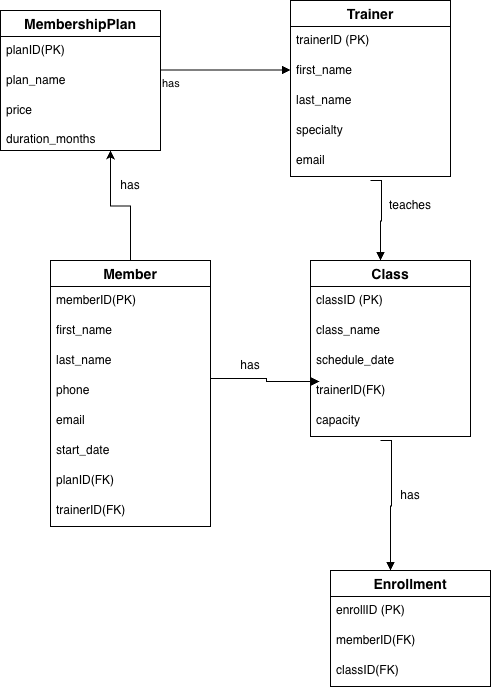

The diagram above was exported from draw.io. Its source (the exported page's mxGraphModel, read from the mxfile embedded in the PNG):
<mxGraphModel dx="946" dy="611" grid="1" gridSize="10" guides="1" tooltips="1" connect="1" arrows="1" fold="1" page="1" pageScale="1" pageWidth="850" pageHeight="1100" math="0" shadow="0">
  <root>
    <mxCell id="0" />
    <mxCell id="1" parent="0" />
    <mxCell id="Cc3-E-XWTueyaMXGln2s-1" parent="1" style="swimlane;fontStyle=1;childLayout=stackLayout;horizontal=1;startSize=26;horizontalStack=0;resizeParent=1;resizeParentMax=0;resizeLast=0;collapsible=1;marginBottom=0;align=center;fontSize=14;" value="MembershipPlan" vertex="1">
      <mxGeometry height="140" width="160" y="80" as="geometry" />
    </mxCell>
    <mxCell id="Cc3-E-XWTueyaMXGln2s-2" parent="Cc3-E-XWTueyaMXGln2s-1" style="text;strokeColor=none;fillColor=none;spacingLeft=4;spacingRight=4;overflow=hidden;rotatable=0;points=[[0,0.5],[1,0.5]];portConstraint=eastwest;fontSize=12;whiteSpace=wrap;html=1;" value="planID(PK)" vertex="1">
      <mxGeometry height="30" width="160" y="26" as="geometry" />
    </mxCell>
    <mxCell id="Cc3-E-XWTueyaMXGln2s-3" parent="Cc3-E-XWTueyaMXGln2s-1" style="text;strokeColor=none;fillColor=none;spacingLeft=4;spacingRight=4;overflow=hidden;rotatable=0;points=[[0,0.5],[1,0.5]];portConstraint=eastwest;fontSize=12;whiteSpace=wrap;html=1;" value="plan_name" vertex="1">
      <mxGeometry height="30" width="160" y="56" as="geometry" />
    </mxCell>
    <mxCell id="Cc3-E-XWTueyaMXGln2s-4" parent="Cc3-E-XWTueyaMXGln2s-1" style="text;strokeColor=none;fillColor=none;spacingLeft=4;spacingRight=4;overflow=hidden;rotatable=0;points=[[0,0.5],[1,0.5]];portConstraint=eastwest;fontSize=12;whiteSpace=wrap;html=1;" value="price&lt;div&gt;&lt;br&gt;&lt;/div&gt;&lt;div&gt;duration_months&lt;/div&gt;" vertex="1">
      <mxGeometry height="54" width="160" y="86" as="geometry" />
    </mxCell>
    <mxCell id="Cc3-E-XWTueyaMXGln2s-9" parent="1" style="swimlane;fontStyle=1;childLayout=stackLayout;horizontal=1;startSize=26;horizontalStack=0;resizeParent=1;resizeParentMax=0;resizeLast=0;collapsible=1;marginBottom=0;align=center;fontSize=14;" value="Trainer" vertex="1">
      <mxGeometry height="176" width="160" x="290" y="70" as="geometry" />
    </mxCell>
    <mxCell id="Cc3-E-XWTueyaMXGln2s-10" parent="Cc3-E-XWTueyaMXGln2s-9" style="text;strokeColor=none;fillColor=none;spacingLeft=4;spacingRight=4;overflow=hidden;rotatable=0;points=[[0,0.5],[1,0.5]];portConstraint=eastwest;fontSize=12;whiteSpace=wrap;html=1;" value="trainerID (PK)" vertex="1">
      <mxGeometry height="30" width="160" y="26" as="geometry" />
    </mxCell>
    <mxCell id="Cc3-E-XWTueyaMXGln2s-11" parent="Cc3-E-XWTueyaMXGln2s-9" style="text;strokeColor=none;fillColor=none;spacingLeft=4;spacingRight=4;overflow=hidden;rotatable=0;points=[[0,0.5],[1,0.5]];portConstraint=eastwest;fontSize=12;whiteSpace=wrap;html=1;" value="first_name&lt;span style=&quot;white-space: pre;&quot;&gt;&#09;&lt;/span&gt;&lt;span style=&quot;white-space: pre;&quot;&gt;&#09;&lt;/span&gt;&lt;span style=&quot;white-space: pre;&quot;&gt;&#09;&lt;/span&gt;&lt;span style=&quot;white-space: pre;&quot;&gt;&#09;&lt;/span&gt;&lt;span style=&quot;white-space: pre;&quot;&gt;&#09;&lt;/span&gt;" vertex="1">
      <mxGeometry height="30" width="160" y="56" as="geometry" />
    </mxCell>
    <mxCell id="Cc3-E-XWTueyaMXGln2s-12" parent="Cc3-E-XWTueyaMXGln2s-9" style="text;strokeColor=none;fillColor=none;spacingLeft=4;spacingRight=4;overflow=hidden;rotatable=0;points=[[0,0.5],[1,0.5]];portConstraint=eastwest;fontSize=12;whiteSpace=wrap;html=1;" value="last_name" vertex="1">
      <mxGeometry height="30" width="160" y="86" as="geometry" />
    </mxCell>
    <mxCell id="Cc3-E-XWTueyaMXGln2s-20" parent="Cc3-E-XWTueyaMXGln2s-9" style="text;strokeColor=none;fillColor=none;spacingLeft=4;spacingRight=4;overflow=hidden;rotatable=0;points=[[0,0.5],[1,0.5]];portConstraint=eastwest;fontSize=12;whiteSpace=wrap;html=1;" value="specialty" vertex="1">
      <mxGeometry height="30" width="160" y="116" as="geometry" />
    </mxCell>
    <mxCell id="Cc3-E-XWTueyaMXGln2s-21" parent="Cc3-E-XWTueyaMXGln2s-9" style="text;strokeColor=none;fillColor=none;spacingLeft=4;spacingRight=4;overflow=hidden;rotatable=0;points=[[0,0.5],[1,0.5]];portConstraint=eastwest;fontSize=12;whiteSpace=wrap;html=1;" value="email" vertex="1">
      <mxGeometry height="30" width="160" y="146" as="geometry" />
    </mxCell>
    <mxCell id="Cc3-E-XWTueyaMXGln2s-18" edge="1" parent="1" style="endArrow=block;endFill=1;html=1;edgeStyle=orthogonalEdgeStyle;align=left;verticalAlign=top;rounded=0;" value="has">
      <mxGeometry relative="1" x="-1" as="geometry">
        <mxPoint x="160" y="139.5" as="sourcePoint" />
        <mxPoint x="290" y="139.5" as="targetPoint" />
      </mxGeometry>
    </mxCell>
    <mxCell id="Cc3-E-XWTueyaMXGln2s-25" edge="1" parent="1" style="endArrow=block;endFill=1;html=1;edgeStyle=orthogonalEdgeStyle;align=left;verticalAlign=top;rounded=0;" value="">
      <mxGeometry relative="1" x="-0.5435" y="29" as="geometry">
        <mxPoint as="offset" />
        <mxPoint x="370" y="250" as="sourcePoint" />
        <mxPoint x="380" y="330" as="targetPoint" />
      </mxGeometry>
    </mxCell>
    <mxCell id="Cc3-E-XWTueyaMXGln2s-27" parent="1" style="text;html=1;whiteSpace=wrap;strokeColor=none;fillColor=none;align=center;verticalAlign=middle;rounded=0;" value="teaches" vertex="1">
      <mxGeometry height="30" width="60" x="380" y="260" as="geometry" />
    </mxCell>
    <mxCell id="Cc3-E-XWTueyaMXGln2s-28" parent="1" style="swimlane;fontStyle=1;childLayout=stackLayout;horizontal=1;startSize=26;horizontalStack=0;resizeParent=1;resizeParentMax=0;resizeLast=0;collapsible=1;marginBottom=0;align=center;fontSize=14;" value="Class" vertex="1">
      <mxGeometry height="176" width="160" x="310" y="330" as="geometry" />
    </mxCell>
    <mxCell id="Cc3-E-XWTueyaMXGln2s-29" parent="Cc3-E-XWTueyaMXGln2s-28" style="text;strokeColor=none;fillColor=none;spacingLeft=4;spacingRight=4;overflow=hidden;rotatable=0;points=[[0,0.5],[1,0.5]];portConstraint=eastwest;fontSize=12;whiteSpace=wrap;html=1;" value="classID (PK)" vertex="1">
      <mxGeometry height="30" width="160" y="26" as="geometry" />
    </mxCell>
    <mxCell id="Cc3-E-XWTueyaMXGln2s-30" parent="Cc3-E-XWTueyaMXGln2s-28" style="text;strokeColor=none;fillColor=none;spacingLeft=4;spacingRight=4;overflow=hidden;rotatable=0;points=[[0,0.5],[1,0.5]];portConstraint=eastwest;fontSize=12;whiteSpace=wrap;html=1;" value="class_name&lt;span style=&quot;white-space: pre;&quot;&gt;&#09;&lt;/span&gt;" vertex="1">
      <mxGeometry height="30" width="160" y="56" as="geometry" />
    </mxCell>
    <mxCell id="Cc3-E-XWTueyaMXGln2s-31" parent="Cc3-E-XWTueyaMXGln2s-28" style="text;strokeColor=none;fillColor=none;spacingLeft=4;spacingRight=4;overflow=hidden;rotatable=0;points=[[0,0.5],[1,0.5]];portConstraint=eastwest;fontSize=12;whiteSpace=wrap;html=1;" value="schedule_date" vertex="1">
      <mxGeometry height="30" width="160" y="86" as="geometry" />
    </mxCell>
    <mxCell id="Cc3-E-XWTueyaMXGln2s-32" parent="Cc3-E-XWTueyaMXGln2s-28" style="text;strokeColor=none;fillColor=none;spacingLeft=4;spacingRight=4;overflow=hidden;rotatable=0;points=[[0,0.5],[1,0.5]];portConstraint=eastwest;fontSize=12;whiteSpace=wrap;html=1;" value="trainerID(FK)" vertex="1">
      <mxGeometry height="30" width="160" y="116" as="geometry" />
    </mxCell>
    <mxCell id="Cc3-E-XWTueyaMXGln2s-33" parent="Cc3-E-XWTueyaMXGln2s-28" style="text;strokeColor=none;fillColor=none;spacingLeft=4;spacingRight=4;overflow=hidden;rotatable=0;points=[[0,0.5],[1,0.5]];portConstraint=eastwest;fontSize=12;whiteSpace=wrap;html=1;" value="capacity" vertex="1">
      <mxGeometry height="30" width="160" y="146" as="geometry" />
    </mxCell>
    <mxCell id="Cc3-E-XWTueyaMXGln2s-34" edge="1" parent="1" style="endArrow=block;endFill=1;html=1;edgeStyle=orthogonalEdgeStyle;align=left;verticalAlign=top;rounded=0;" value="">
      <mxGeometry relative="1" x="-1" as="geometry">
        <mxPoint x="380" y="510" as="sourcePoint" />
        <mxPoint x="390" y="640" as="targetPoint" />
      </mxGeometry>
    </mxCell>
    <mxCell id="Cc3-E-XWTueyaMXGln2s-36" parent="1" style="text;html=1;whiteSpace=wrap;strokeColor=none;fillColor=none;align=center;verticalAlign=middle;rounded=0;" value="has" vertex="1">
      <mxGeometry height="30" width="60" x="380" y="550" as="geometry" />
    </mxCell>
    <mxCell id="Cc3-E-XWTueyaMXGln2s-37" parent="1" style="swimlane;fontStyle=1;childLayout=stackLayout;horizontal=1;startSize=26;horizontalStack=0;resizeParent=1;resizeParentMax=0;resizeLast=0;collapsible=1;marginBottom=0;align=center;fontSize=14;" value="Enrollment" vertex="1">
      <mxGeometry height="116" width="160" x="330" y="640" as="geometry" />
    </mxCell>
    <mxCell id="Cc3-E-XWTueyaMXGln2s-38" parent="Cc3-E-XWTueyaMXGln2s-37" style="text;strokeColor=none;fillColor=none;spacingLeft=4;spacingRight=4;overflow=hidden;rotatable=0;points=[[0,0.5],[1,0.5]];portConstraint=eastwest;fontSize=12;whiteSpace=wrap;html=1;" value="enrollID (PK)" vertex="1">
      <mxGeometry height="30" width="160" y="26" as="geometry" />
    </mxCell>
    <mxCell id="Cc3-E-XWTueyaMXGln2s-39" parent="Cc3-E-XWTueyaMXGln2s-37" style="text;strokeColor=none;fillColor=none;spacingLeft=4;spacingRight=4;overflow=hidden;rotatable=0;points=[[0,0.5],[1,0.5]];portConstraint=eastwest;fontSize=12;whiteSpace=wrap;html=1;" value="memberID(FK)" vertex="1">
      <mxGeometry height="30" width="160" y="56" as="geometry" />
    </mxCell>
    <mxCell id="Cc3-E-XWTueyaMXGln2s-40" parent="Cc3-E-XWTueyaMXGln2s-37" style="text;strokeColor=none;fillColor=none;spacingLeft=4;spacingRight=4;overflow=hidden;rotatable=0;points=[[0,0.5],[1,0.5]];portConstraint=eastwest;fontSize=12;whiteSpace=wrap;html=1;" value="classID(FK)" vertex="1">
      <mxGeometry height="30" width="160" y="86" as="geometry" />
    </mxCell>
    <mxCell id="Cc3-E-XWTueyaMXGln2s-71" edge="1" parent="1" source="Cc3-E-XWTueyaMXGln2s-56" style="edgeStyle=orthogonalEdgeStyle;rounded=0;orthogonalLoop=1;jettySize=auto;html=1;" value="">
      <mxGeometry relative="1" as="geometry">
        <mxPoint x="110" y="220" as="targetPoint" />
      </mxGeometry>
    </mxCell>
    <mxCell id="Cc3-E-XWTueyaMXGln2s-56" parent="1" style="swimlane;fontStyle=1;childLayout=stackLayout;horizontal=1;startSize=26;horizontalStack=0;resizeParent=1;resizeParentMax=0;resizeLast=0;collapsible=1;marginBottom=0;align=center;fontSize=14;" value="Member" vertex="1">
      <mxGeometry height="266" width="160" x="50" y="330" as="geometry" />
    </mxCell>
    <mxCell id="Cc3-E-XWTueyaMXGln2s-57" parent="Cc3-E-XWTueyaMXGln2s-56" style="text;strokeColor=none;fillColor=none;spacingLeft=4;spacingRight=4;overflow=hidden;rotatable=0;points=[[0,0.5],[1,0.5]];portConstraint=eastwest;fontSize=12;whiteSpace=wrap;html=1;" value="memberID(PK)" vertex="1">
      <mxGeometry height="30" width="160" y="26" as="geometry" />
    </mxCell>
    <mxCell id="Cc3-E-XWTueyaMXGln2s-58" parent="Cc3-E-XWTueyaMXGln2s-56" style="text;strokeColor=none;fillColor=none;spacingLeft=4;spacingRight=4;overflow=hidden;rotatable=0;points=[[0,0.5],[1,0.5]];portConstraint=eastwest;fontSize=12;whiteSpace=wrap;html=1;" value="first_name" vertex="1">
      <mxGeometry height="30" width="160" y="56" as="geometry" />
    </mxCell>
    <mxCell id="Cc3-E-XWTueyaMXGln2s-59" parent="Cc3-E-XWTueyaMXGln2s-56" style="text;strokeColor=none;fillColor=none;spacingLeft=4;spacingRight=4;overflow=hidden;rotatable=0;points=[[0,0.5],[1,0.5]];portConstraint=eastwest;fontSize=12;whiteSpace=wrap;html=1;" value="last_name" vertex="1">
      <mxGeometry height="30" width="160" y="86" as="geometry" />
    </mxCell>
    <mxCell id="Cc3-E-XWTueyaMXGln2s-60" parent="Cc3-E-XWTueyaMXGln2s-56" style="text;strokeColor=none;fillColor=none;spacingLeft=4;spacingRight=4;overflow=hidden;rotatable=0;points=[[0,0.5],[1,0.5]];portConstraint=eastwest;fontSize=12;whiteSpace=wrap;html=1;" value="phone" vertex="1">
      <mxGeometry height="30" width="160" y="116" as="geometry" />
    </mxCell>
    <mxCell id="Cc3-E-XWTueyaMXGln2s-61" parent="Cc3-E-XWTueyaMXGln2s-56" style="text;strokeColor=none;fillColor=none;spacingLeft=4;spacingRight=4;overflow=hidden;rotatable=0;points=[[0,0.5],[1,0.5]];portConstraint=eastwest;fontSize=12;whiteSpace=wrap;html=1;" value="email" vertex="1">
      <mxGeometry height="30" width="160" y="146" as="geometry" />
    </mxCell>
    <mxCell id="Cc3-E-XWTueyaMXGln2s-62" parent="Cc3-E-XWTueyaMXGln2s-56" style="text;strokeColor=none;fillColor=none;spacingLeft=4;spacingRight=4;overflow=hidden;rotatable=0;points=[[0,0.5],[1,0.5]];portConstraint=eastwest;fontSize=12;whiteSpace=wrap;html=1;" value="start_date" vertex="1">
      <mxGeometry height="30" width="160" y="176" as="geometry" />
    </mxCell>
    <mxCell id="Cc3-E-XWTueyaMXGln2s-63" parent="Cc3-E-XWTueyaMXGln2s-56" style="text;strokeColor=none;fillColor=none;spacingLeft=4;spacingRight=4;overflow=hidden;rotatable=0;points=[[0,0.5],[1,0.5]];portConstraint=eastwest;fontSize=12;whiteSpace=wrap;html=1;" value="planID(FK)" vertex="1">
      <mxGeometry height="30" width="160" y="206" as="geometry" />
    </mxCell>
    <mxCell id="Cc3-E-XWTueyaMXGln2s-64" parent="Cc3-E-XWTueyaMXGln2s-56" style="text;strokeColor=none;fillColor=none;spacingLeft=4;spacingRight=4;overflow=hidden;rotatable=0;points=[[0,0.5],[1,0.5]];portConstraint=eastwest;fontSize=12;whiteSpace=wrap;html=1;" value="trainerID(FK)" vertex="1">
      <mxGeometry height="30" width="160" y="236" as="geometry" />
    </mxCell>
    <mxCell id="Cc3-E-XWTueyaMXGln2s-65" edge="1" parent="1" style="endArrow=block;endFill=1;html=1;edgeStyle=orthogonalEdgeStyle;align=left;verticalAlign=top;rounded=0;entryX=-0.006;entryY=0.9;entryDx=0;entryDy=0;entryPerimeter=0;" value="">
      <mxGeometry relative="1" x="-1" as="geometry">
        <Array as="points">
          <mxPoint x="266" y="448" />
          <mxPoint x="266" y="451" />
        </Array>
        <mxPoint x="210" y="448" as="sourcePoint" />
        <mxPoint x="319.03999999999996" y="451" as="targetPoint" />
      </mxGeometry>
    </mxCell>
    <mxCell id="Cc3-E-XWTueyaMXGln2s-67" parent="1" style="text;html=1;whiteSpace=wrap;strokeColor=none;fillColor=none;align=center;verticalAlign=middle;rounded=0;" value="has" vertex="1">
      <mxGeometry height="30" width="60" x="220" y="420" as="geometry" />
    </mxCell>
    <mxCell id="Cc3-E-XWTueyaMXGln2s-74" parent="1" style="text;html=1;whiteSpace=wrap;strokeColor=none;fillColor=none;align=center;verticalAlign=middle;rounded=0;" value="has" vertex="1">
      <mxGeometry height="30" width="60" x="100" y="240" as="geometry" />
    </mxCell>
  </root>
</mxGraphModel>